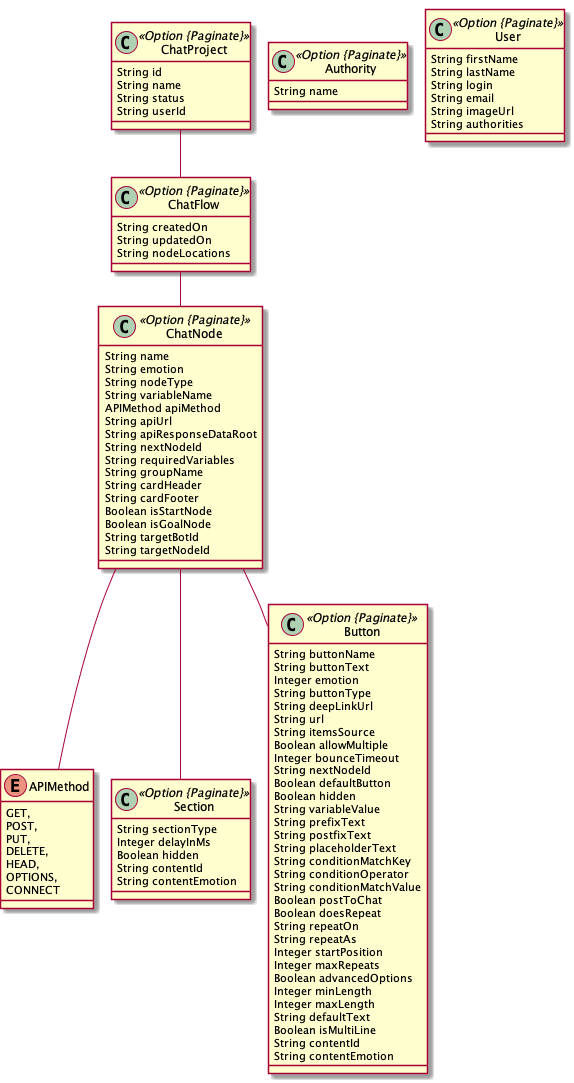

The diagram above was rendered by PlantUML. Its source (embedded in the PNG):
@startuml
	!pragma graphviz_dot jdot
	!pragma syntax class
	enum APIMethod {
		GET, 
		POST, 
		PUT, 
		DELETE, 
		HEAD, 
		OPTIONS, 
		CONNECT 
	}
	class ChatProject <<Option {Paginate}>> {
		String id
		String name
		String status
		String userId
	}
	class ChatFlow <<Option {Paginate}>> {
		String createdOn
		String updatedOn
		String nodeLocations
	}
	class ChatNode <<Option {Paginate}>> {
		String name
		String emotion
		String nodeType
		String variableName
		APIMethod apiMethod
		String apiUrl
		String apiResponseDataRoot
		String nextNodeId
		String requiredVariables
		String groupName
		String cardHeader
		String cardFooter
		Boolean isStartNode
		Boolean isGoalNode
		String targetBotId
		String targetNodeId
	}
	ChatNode ..> APIMethod
	class Section <<Option {Paginate}>> {
		String sectionType
		Integer delayInMs
		Boolean hidden
		String contentId
		String contentEmotion
	}
	class Button <<Option {Paginate}>> {
		String buttonName
		String buttonText
		Integer emotion
		String buttonType
		String deepLinkUrl
		String url
		String itemsSource
		Boolean allowMultiple
		Integer bounceTimeout
		String nextNodeId
		Boolean defaultButton
		Boolean hidden
		String variableValue
		String prefixText
		String postfixText
		String placeholderText
		String conditionMatchKey
		String conditionOperator
		String conditionMatchValue
		Boolean postToChat
		Boolean doesRepeat
		String repeatOn
		String repeatAs
		Integer startPosition
		Integer maxRepeats
		Boolean advancedOptions
		Integer minLength
		Integer maxLength
		String defaultText
		Boolean isMultiLine
		String contentId
		String contentEmotion
	}
	ChatFlow  "chatNodes 0..* " o-- "0..1 "  ChatNode
	ChatNode  "sections 0..* " o-- "0..1 "  Section
	ChatNode  "buttons 0..* " o-- "0..1 "  Button
	ChatProject  "flow 0..1 " -- "chatProject(id) 0..1 "  ChatFlow
	class Authority <<Option {Paginate}>> {
		String name
	}
	class User <<Option {Paginate}>> {
		String firstName
		String lastName
		String login
		String email
		String imageUrl
		String authorities
	}
@enduml